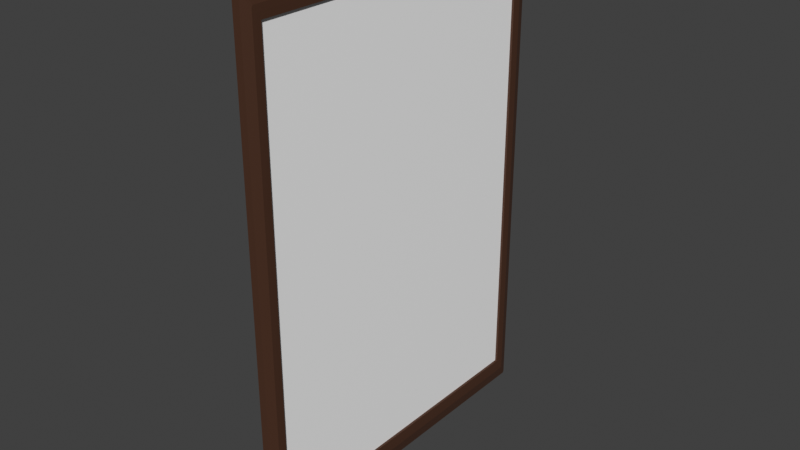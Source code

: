 # Source: PaintingFrame.blend  (saved by Blender 3.6.11; exported with 4.5.12 LTS)
import bpy
from mathutils import Matrix  # noqa: F401  (used for matrix-valued properties, if any)

bpy.ops.wm.read_factory_settings(use_empty=True)
scene = bpy.context.scene
scene.name = 'Scene'

# ---- collections
col_collection = bpy.data.collections.new('Collection'); scene.collection.children.link(col_collection)

# ---- materials (node trees are filled in below, after node groups)
mat_wooden = bpy.data.materials.new('Wooden')
mat_wooden.use_transparent_shadow = False
mat_painting = bpy.data.materials.new('Painting')
mat_painting.use_transparent_shadow = False

# ---- material node trees
mat_wooden.use_nodes = True; mat_wooden.node_tree.nodes.clear()
_N = mat_wooden.node_tree.nodes; _L = mat_wooden.node_tree.links
n0 = _N.new('ShaderNodeBsdfPrincipled'); n0.name = '原理化 BSDF'; n0.location = (-200, 100)
n0.inputs[0].default_value = (0.06594, 0.02175, 0.007355, 1.0)
n0.inputs[2].default_value = 0.7143
n0.inputs[27].default_value = (0.0, 0.0, 0.0, 1.0)
n1 = _N.new('ShaderNodeOutputMaterial'); n1.name = '材质输出'; n1.location = (200, 100)
_L.new(n0.outputs[0], n1.inputs[0])
n1.is_active_output = True
mat_painting.use_nodes = True; mat_painting.node_tree.nodes.clear()
_N = mat_painting.node_tree.nodes; _L = mat_painting.node_tree.links
n0 = _N.new('ShaderNodeBsdfPrincipled'); n0.name = '原理化 BSDF'; n0.location = (-200, 100)
n0.inputs[0].default_value = (1.0, 1.0, 1.0, 1.0)
n0.inputs[27].default_value = (0.0, 0.0, 0.0, 1.0)
n1 = _N.new('ShaderNodeOutputMaterial'); n1.name = '材质输出'; n1.location = (200, 100)
_L.new(n0.outputs[0], n1.inputs[0])
n1.is_active_output = True

# ---- world
world_world = bpy.data.worlds.new('World'); scene.world = world_world
world_world.use_nodes = True; world_world.node_tree.nodes.clear()
_N = world_world.node_tree.nodes; _L = world_world.node_tree.links
n0 = _N.new('ShaderNodeOutputWorld'); n0.name = 'World Output'; n0.location = (200, 100)
n1 = _N.new('ShaderNodeBackground'); n1.name = 'Background'; n1.location = (-200, 100)
n1.inputs[0].default_value = (0.05088, 0.05088, 0.05088, 1.0)
_L.new(n1.outputs[0], n0.inputs[0])
n0.is_active_output = True
world_world.color = (0.05088, 0.05088, 0.05088)
world_world.use_sun_shadow = False
world_world.sun_shadow_jitter_overblur = 0.0

# ---- meshes
me_x = bpy.data.meshes.new('立方体')
me_x.from_pydata([(0.4054, 0.9, 0.9), (0.4054, 0.9, -0.9), (0.4054, -0.9, -0.9), (0.4054, -0.9, 0.9), (1.0, 0.9265, 0.9265), (0.9735, 0.9, 0.9), (0.9735, 0.9, -0.9), (1.0, 0.9265, -0.9265), (0.9735, -0.9, -0.9), (1.0, -0.9265, -0.9265), (1.0, -0.9265, 0.9265), (0.9735, -0.9, 0.9), (-1.0, -0.9926, -1.0), (-1.0, -1.0, -0.9926), (-1.0, -1.0, 0.9926), (-1.0, -0.9926, 1.0), (-1.0, 1.0, -0.9926), (-1.0, 0.9926, -1.0), (-1.0, 0.9926, 1.0), (-1.0, 1.0, 0.9926), (1.0, -0.9497, -0.9423), (1.0, -0.9423, -0.9497), (1.0, -0.9444, -0.9444), (0.4657, -1.0, -0.9926), (0.4657, -0.9926, -1.0), (0.4657, -0.9926, 1.0), (0.4657, -1.0, 0.9926), (1.0, -0.9423, 0.9497), (1.0, -0.9497, 0.9423), (1.0, -0.9444, 0.9444), (1.0, 0.9423, -0.9497), (1.0, 0.9497, -0.9423), (1.0, 0.9444, -0.9444), (0.4657, 0.9926, -1.0), (0.4657, 1.0, -0.9926), (0.4657, 1.0, 0.9926), (0.4657, 0.9926, 1.0), (1.0, 0.9497, 0.9423), (1.0, 0.9423, 0.9497), (1.0, 0.9444, 0.9444)], [], [(1, 0, 3, 2), (5, 6, 7, 4), (9, 7, 6, 8), (4, 10, 11, 5), (10, 9, 8, 11), (5, 11, 3, 0), (6, 5, 0, 1), (8, 6, 1, 2), (11, 8, 2, 3), (20, 21, 22), (27, 28, 29), (30, 31, 32), (37, 38, 39), (36, 38, 37, 35), (30, 33, 34, 31), (20, 23, 24, 21), (26, 28, 27, 25), (12, 24, 23, 13), (25, 15, 14, 26), (16, 34, 33, 17), (35, 19, 18, 36), (17, 33, 24, 12), (12, 13, 14, 15, 18, 19, 16, 17), (23, 26, 14, 13), (36, 18, 15, 25), (16, 19, 35, 34), (26, 23, 20, 28), (29, 28, 20, 22, 9, 10), (24, 33, 30, 21), (22, 21, 30, 32, 7, 9), (36, 25, 27, 38), (39, 38, 27, 29, 10, 4), (32, 31, 37, 39, 4, 7), (37, 31, 34, 35)])
_uv = me_x.uv_layers.new(name='UV贴图')
_uv.uv.foreach_set('vector', [0.6517, 0.9524, 0.351, 0.9524, 0.351, 0.6516, 0.6517, 0.6516, 0.2034, 0.6729, 0.2034, 0.9736, 0.1989, 0.9781, 0.1989, 0.6685, 0.09944, 0.6685, 0.09944, 0.9781, 0.09487, 0.9736, 0.09487, 0.6729, 0.09944, 0.9781, 0.09944, 0.6685, 0.104, 0.6729, 0.104, 0.9736, 0.7678, 0.6685, 0.7678, 0.9781, 0.7632, 0.9737, 0.7632, 0.673, 0.104, 0.9736, 0.104, 0.6729, 0.1989, 0.6729, 0.1989, 0.9736, 0.2034, 0.9736, 0.2034, 0.6729, 0.2983, 0.6729, 0.2983, 0.9736, 0.09487, 0.6729, 0.09487, 0.9736, 1.183e-09, 0.9736, 2.389e-08, 0.6729, 0.7632, 0.673, 0.7632, 0.9737, 0.6683, 0.9737, 0.6683, 0.673, 0.6671, 0.3343, 0.6683, 0.3355, 0.6674, 0.3352, 0.351, 0.3355, 0.3522, 0.3343, 0.3518, 0.3352, 0.6683, 0.6504, 0.6671, 0.6516, 0.6674, 0.6508, 0.3522, 0.6516, 0.351, 0.6504, 0.3518, 0.6508, 1.316e-08, 0.08949, 0.008407, 1.059e-08, 0.009647, 3.881e-05, 0.00124, 0.08953, 0.3258, 3.455e-08, 0.3342, 0.08949, 0.3329, 0.08953, 0.3245, 3.883e-05, 0.6587, 0.3343, 0.6671, 0.2448, 0.6683, 0.2448, 0.6599, 0.3343, 0.3354, 0.2448, 0.3438, 0.3343, 0.3426, 0.3343, 0.3342, 0.2448, 0.6683, 3.883e-05, 0.6683, 0.2448, 0.6671, 0.2448, 0.6671, 3.045e-08, 0.3342, 0.2448, 0.3342, 3.88e-05, 0.3354, 5.404e-09, 0.3354, 0.2448, 0.3329, 0.3343, 0.3329, 0.08953, 0.3342, 0.08949, 0.3342, 0.3343, 0.00124, 0.08953, 0.00124, 0.3343, -5.318e-09, 0.3343, 1.316e-08, 0.08949, 0.6683, 0.3343, 0.6683, 0.08949, 1.0, 0.08949, 1.0, 0.3343, 0.3342, 0.6672, 0.3329, 0.6685, 0.00124, 0.6685, 9.379e-09, 0.6672, 3.442e-08, 0.3355, 0.00124, 0.3343, 0.3329, 0.3343, 0.3342, 0.3355, 0.6671, 0.2448, 0.3354, 0.2448, 0.3354, 5.404e-09, 0.6671, 3.045e-08, 0.6683, 0.579, 0.6683, 0.3343, 1.0, 0.3343, 1.0, 0.579, 0.3329, 0.3343, 0.00124, 0.3343, 0.00124, 0.08953, 0.3329, 0.08953, 0.3354, 0.2448, 0.6671, 0.2448, 0.6587, 0.3343, 0.3438, 0.3343, 0.3518, 0.3352, 0.3522, 0.3343, 0.6671, 0.3343, 0.6674, 0.3352, 0.6645, 0.3382, 0.3548, 0.3382, 1.0, 0.08949, 0.6683, 0.08949, 0.6767, 9.959e-09, 0.9916, 9.959e-09, 0.6674, 0.3352, 0.6683, 0.3355, 0.6683, 0.6504, 0.6674, 0.6508, 0.6645, 0.6478, 0.6645, 0.3382, 0.6683, 0.579, 1.0, 0.579, 0.9916, 0.6685, 0.6767, 0.6685, 0.3518, 0.6508, 0.351, 0.6504, 0.351, 0.3355, 0.3518, 0.3352, 0.3548, 0.3382, 0.3548, 0.6478, 0.6674, 0.6508, 0.6671, 0.6516, 0.3522, 0.6516, 0.3518, 0.6508, 0.3548, 0.6478, 0.6645, 0.6478, 0.009647, 3.881e-05, 0.3245, 3.883e-05, 0.3329, 0.08953, 0.00124, 0.08953])
me_x.materials.append(mat_wooden)
me_x.update()
me_x_1 = bpy.data.meshes.new('平面')
me_x_1.from_pydata([(0.005048, -0.3154, 0.4506), (0.005048, -0.3154, -0.4506), (0.005048, 0.3154, 0.4506), (0.005048, 0.3154, -0.4506)], [], [(3, 2, 0, 1)])
_uv = me_x_1.uv_layers.new(name='UV贴图')
_uv.uv.foreach_set('vector', [1.0, 0.0, 1.0, 1.0, 2.98e-08, 1.0, 0.0, 2.98e-08])
me_x_1.materials.append(mat_painting)
me_x_1.update()

# ---- objects
ob_x = bpy.data.objects.new('立方体', me_x)
ob_x_1 = bpy.data.objects.new('平面', me_x_1)

# ---- transforms, parenting, visibility, modifiers, constraints
ob_x.location = (0.0, 0.0, 0.0)
ob_x.scale = (0.01, 0.35, 0.5)
ob_x_1.location = (0.0, 0.0, 0.0)

# ---- collection membership
col_collection.objects.link(ob_x)
col_collection.objects.link(ob_x_1)

# ---- scene / render settings (as saved in the file)
scene.frame_start = 1; scene.frame_end = 250; scene.frame_set(1)
scene.render.engine = 'BLENDER_EEVEE_NEXT'
scene.cycles.sampling_pattern = 'TABULATED_SOBOL'
scene.view_settings.view_transform = 'Standard'
bpy.context.view_layer.update()

# ---- added for rendering (the .blend has no active camera and no usable light): camera, sun
cam_auto = bpy.data.cameras.new('AutoCamera')
cam_auto.lens = 50.0
cam_auto.sensor_width = 36.0
cam_auto.clip_end = 1000.0
ob_auto_camera = bpy.data.objects.new('AutoCamera', cam_auto)
scene.collection.objects.link(ob_auto_camera)
ob_auto_camera.location = (1.12953, -1.35544, 0.903626)
ob_auto_camera.rotation_euler = (1.09748, -7.21219e-08, 0.694738)
scene.camera = ob_auto_camera
light_auto_sun = bpy.data.lights.new('AutoSun', 'SUN')
light_auto_sun.energy = 3.0
light_auto_sun.angle = 0.0523599
ob_auto_sun = bpy.data.objects.new('AutoSun', light_auto_sun)
scene.collection.objects.link(ob_auto_sun)
ob_auto_sun.rotation_euler = (0.872665, 0.174533, 0.523599)
bpy.context.view_layer.update()
